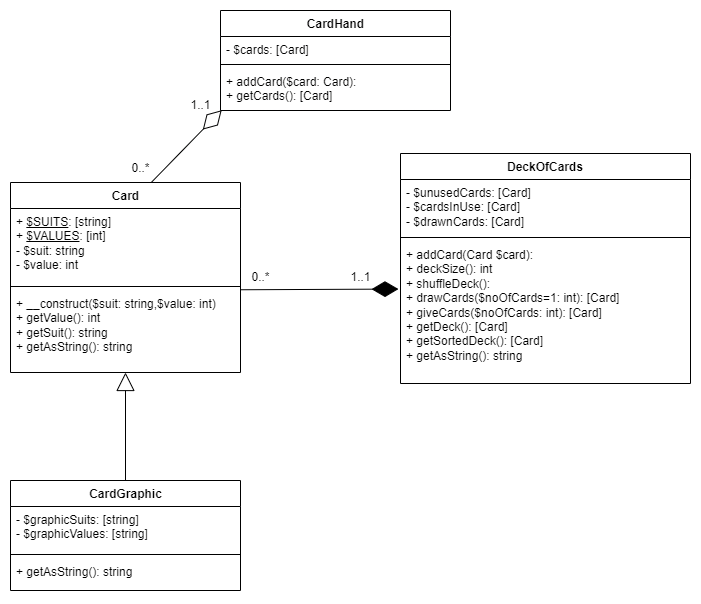

The diagram above was exported from draw.io. Its source (the exported page's mxGraphModel, read from the mxfile embedded in the PNG):
<mxGraphModel dx="1050" dy="549" grid="1" gridSize="10" guides="1" tooltips="1" connect="1" arrows="1" fold="1" page="1" pageScale="1" pageWidth="1169" pageHeight="826" background="none" math="0" shadow="0">
  <root>
    <mxCell id="0" />
    <mxCell id="1" parent="0" />
    <mxCell id="zr_ZiCQ-m__sdgTbAEym-41" value="Card" style="swimlane;fontStyle=1;align=center;verticalAlign=top;childLayout=stackLayout;horizontal=1;startSize=26;horizontalStack=0;resizeParent=1;resizeParentMax=0;resizeLast=0;collapsible=1;marginBottom=0;whiteSpace=wrap;html=1;spacingTop=0;spacing=2;spacingLeft=1;" parent="1" vertex="1">
      <mxGeometry x="310" y="222" width="230" height="190" as="geometry">
        <mxRectangle x="460" y="430" width="70" height="30" as="alternateBounds" />
      </mxGeometry>
    </mxCell>
    <mxCell id="zr_ZiCQ-m__sdgTbAEym-42" value="+ &lt;u&gt;$SUITS&lt;/u&gt;: [string]&lt;br&gt;+ &lt;u&gt;$VALUES&lt;/u&gt;: [int]&lt;br&gt;- $suit: string&lt;br&gt;- $value: int" style="text;strokeColor=none;fillColor=none;align=left;verticalAlign=top;spacingLeft=4;spacingRight=4;overflow=hidden;rotatable=0;points=[[0,0.5],[1,0.5]];portConstraint=eastwest;whiteSpace=wrap;html=1;spacing=2;spacingTop=0;" parent="zr_ZiCQ-m__sdgTbAEym-41" vertex="1">
      <mxGeometry y="26" width="230" height="74" as="geometry" />
    </mxCell>
    <mxCell id="zr_ZiCQ-m__sdgTbAEym-43" value="" style="line;strokeWidth=1;fillColor=none;align=left;verticalAlign=middle;spacingTop=-1;spacingLeft=3;spacingRight=3;rotatable=0;labelPosition=right;points=[];portConstraint=eastwest;strokeColor=inherit;" parent="zr_ZiCQ-m__sdgTbAEym-41" vertex="1">
      <mxGeometry y="100" width="230" height="8" as="geometry" />
    </mxCell>
    <mxCell id="zr_ZiCQ-m__sdgTbAEym-44" value="+ __construct($suit: string,$value: int)&lt;br&gt;+ getValue(): int&lt;br&gt;+ getSuit(): string&lt;br&gt;+ getAsString(): string" style="text;strokeColor=none;fillColor=none;align=left;verticalAlign=top;spacingLeft=4;spacingRight=4;overflow=hidden;rotatable=0;points=[[0,0.5],[1,0.5]];portConstraint=eastwest;whiteSpace=wrap;html=1;spacing=2;spacingTop=0;spacingBottom=0;" parent="zr_ZiCQ-m__sdgTbAEym-41" vertex="1">
      <mxGeometry y="108" width="230" height="82" as="geometry" />
    </mxCell>
    <mxCell id="zr_ZiCQ-m__sdgTbAEym-49" value="" style="endArrow=block;endSize=16;endFill=0;html=1;rounded=0;exitX=0.5;exitY=0;exitDx=0;exitDy=0;" parent="1" source="yTIHBYaNqjzXghGmNnvE-3" edge="1">
      <mxGeometry width="160" relative="1" as="geometry">
        <mxPoint x="425" y="512" as="sourcePoint" />
        <mxPoint x="425" y="412" as="targetPoint" />
      </mxGeometry>
    </mxCell>
    <mxCell id="zr_ZiCQ-m__sdgTbAEym-50" value="DeckOfCards" style="swimlane;fontStyle=1;align=center;verticalAlign=top;childLayout=stackLayout;horizontal=1;startSize=26;horizontalStack=0;resizeParent=1;resizeParentMax=0;resizeLast=0;collapsible=1;marginBottom=0;whiteSpace=wrap;html=1;" parent="1" vertex="1">
      <mxGeometry x="700" y="193" width="290" height="230" as="geometry">
        <mxRectangle x="460" y="430" width="70" height="30" as="alternateBounds" />
      </mxGeometry>
    </mxCell>
    <mxCell id="zr_ZiCQ-m__sdgTbAEym-51" value="- $unusedCards: [Card]&lt;br&gt;- $cardsInUse: [Card]&lt;br&gt;- $drawnCards: [Card]" style="text;strokeColor=none;fillColor=none;align=left;verticalAlign=top;spacingLeft=4;spacingRight=4;overflow=hidden;rotatable=0;points=[[0,0.5],[1,0.5]];portConstraint=eastwest;whiteSpace=wrap;html=1;" parent="zr_ZiCQ-m__sdgTbAEym-50" vertex="1">
      <mxGeometry y="26" width="290" height="54" as="geometry" />
    </mxCell>
    <mxCell id="zr_ZiCQ-m__sdgTbAEym-52" value="" style="line;strokeWidth=1;fillColor=none;align=left;verticalAlign=middle;spacingTop=-1;spacingLeft=3;spacingRight=3;rotatable=0;labelPosition=right;points=[];portConstraint=eastwest;strokeColor=inherit;" parent="zr_ZiCQ-m__sdgTbAEym-50" vertex="1">
      <mxGeometry y="80" width="290" height="8" as="geometry" />
    </mxCell>
    <mxCell id="zr_ZiCQ-m__sdgTbAEym-53" value="+ addCard(Card $card):&lt;br&gt;+ deckSize(): int&lt;br&gt;+ shuffleDeck():&lt;br&gt;+ drawCards($noOfCards=1: int): [Card]&lt;br&gt;+ giveCards($noOfCards: int): [Card]&lt;br&gt;+ getDeck(): [Card]&lt;br&gt;+ getSortedDeck(): [Card]&lt;br&gt;+ getAsString(): string" style="text;strokeColor=none;fillColor=none;align=left;verticalAlign=top;spacingLeft=4;spacingRight=4;overflow=hidden;rotatable=0;points=[[0,0.5],[1,0.5]];portConstraint=eastwest;whiteSpace=wrap;html=1;spacing=2;spacingTop=0;spacingBottom=0;" parent="zr_ZiCQ-m__sdgTbAEym-50" vertex="1">
      <mxGeometry y="88" width="290" height="142" as="geometry" />
    </mxCell>
    <mxCell id="zr_ZiCQ-m__sdgTbAEym-65" value="0..*" style="text;html=1;align=center;verticalAlign=middle;resizable=0;points=[];autosize=1;strokeColor=none;fillColor=none;" parent="1" vertex="1">
      <mxGeometry x="540" y="302" width="40" height="30" as="geometry" />
    </mxCell>
    <mxCell id="zr_ZiCQ-m__sdgTbAEym-66" value="1..1" style="text;html=1;align=center;verticalAlign=middle;resizable=0;points=[];autosize=1;strokeColor=none;fillColor=none;" parent="1" vertex="1">
      <mxGeometry x="480" y="130" width="40" height="30" as="geometry" />
    </mxCell>
    <mxCell id="HJRswXelfbte7uATKADY-2" value="" style="endArrow=diamondThin;endFill=1;endSize=24;html=1;rounded=0;entryX=-0.007;entryY=0.335;entryDx=0;entryDy=0;entryPerimeter=0;exitX=1.001;exitY=-0.009;exitDx=0;exitDy=0;exitPerimeter=0;" parent="1" source="zr_ZiCQ-m__sdgTbAEym-44" target="zr_ZiCQ-m__sdgTbAEym-53" edge="1">
      <mxGeometry width="160" relative="1" as="geometry">
        <mxPoint x="590" y="360" as="sourcePoint" />
        <mxPoint x="690" y="380" as="targetPoint" />
      </mxGeometry>
    </mxCell>
    <mxCell id="7rAOuR-3cpDCOgr9kmE5-1" value="CardHand" style="swimlane;fontStyle=1;align=center;verticalAlign=top;childLayout=stackLayout;horizontal=1;startSize=26;horizontalStack=0;resizeParent=1;resizeParentMax=0;resizeLast=0;collapsible=1;marginBottom=0;whiteSpace=wrap;html=1;spacingTop=0;spacing=2;spacingLeft=1;" parent="1" vertex="1">
      <mxGeometry x="520" y="50" width="230" height="100" as="geometry">
        <mxRectangle x="460" y="430" width="70" height="30" as="alternateBounds" />
      </mxGeometry>
    </mxCell>
    <mxCell id="7rAOuR-3cpDCOgr9kmE5-2" value="- $cards: [Card]&lt;br&gt;" style="text;strokeColor=none;fillColor=none;align=left;verticalAlign=top;spacingLeft=4;spacingRight=4;overflow=hidden;rotatable=0;points=[[0,0.5],[1,0.5]];portConstraint=eastwest;whiteSpace=wrap;html=1;spacing=2;spacingTop=0;" parent="7rAOuR-3cpDCOgr9kmE5-1" vertex="1">
      <mxGeometry y="26" width="230" height="24" as="geometry" />
    </mxCell>
    <mxCell id="7rAOuR-3cpDCOgr9kmE5-3" value="" style="line;strokeWidth=1;fillColor=none;align=left;verticalAlign=middle;spacingTop=-1;spacingLeft=3;spacingRight=3;rotatable=0;labelPosition=right;points=[];portConstraint=eastwest;strokeColor=inherit;" parent="7rAOuR-3cpDCOgr9kmE5-1" vertex="1">
      <mxGeometry y="50" width="230" height="8" as="geometry" />
    </mxCell>
    <mxCell id="7rAOuR-3cpDCOgr9kmE5-4" value="+ addCard($card: Card):&lt;br&gt;+ getCards(): [Card]" style="text;strokeColor=none;fillColor=none;align=left;verticalAlign=top;spacingLeft=4;spacingRight=4;overflow=hidden;rotatable=0;points=[[0,0.5],[1,0.5]];portConstraint=eastwest;whiteSpace=wrap;html=1;spacing=2;spacingTop=0;spacingBottom=0;" parent="7rAOuR-3cpDCOgr9kmE5-1" vertex="1">
      <mxGeometry y="58" width="230" height="42" as="geometry" />
    </mxCell>
    <mxCell id="7rAOuR-3cpDCOgr9kmE5-5" value="" style="endArrow=diamondThin;endFill=0;endSize=24;html=1;rounded=0;exitX=0.612;exitY=0;exitDx=0;exitDy=0;exitPerimeter=0;entryX=0.005;entryY=0.994;entryDx=0;entryDy=0;entryPerimeter=0;" parent="1" source="zr_ZiCQ-m__sdgTbAEym-41" target="7rAOuR-3cpDCOgr9kmE5-4" edge="1">
      <mxGeometry width="160" relative="1" as="geometry">
        <mxPoint x="430" y="300" as="sourcePoint" />
        <mxPoint x="510" y="180" as="targetPoint" />
      </mxGeometry>
    </mxCell>
    <mxCell id="7rAOuR-3cpDCOgr9kmE5-6" value="0..*" style="text;html=1;align=center;verticalAlign=middle;resizable=0;points=[];autosize=1;strokeColor=none;fillColor=none;" parent="1" vertex="1">
      <mxGeometry x="420" y="193" width="40" height="30" as="geometry" />
    </mxCell>
    <mxCell id="7rAOuR-3cpDCOgr9kmE5-7" value="1..1" style="text;html=1;align=center;verticalAlign=middle;resizable=0;points=[];autosize=1;strokeColor=none;fillColor=none;" parent="1" vertex="1">
      <mxGeometry x="640" y="302" width="40" height="30" as="geometry" />
    </mxCell>
    <mxCell id="yTIHBYaNqjzXghGmNnvE-3" value="CardGraphic" style="swimlane;fontStyle=1;align=center;verticalAlign=top;childLayout=stackLayout;horizontal=1;startSize=26;horizontalStack=0;resizeParent=1;resizeParentMax=0;resizeLast=0;collapsible=1;marginBottom=0;whiteSpace=wrap;html=1;spacingTop=0;spacing=2;spacingLeft=1;" vertex="1" parent="1">
      <mxGeometry x="310" y="520" width="230" height="110" as="geometry">
        <mxRectangle x="460" y="430" width="70" height="30" as="alternateBounds" />
      </mxGeometry>
    </mxCell>
    <mxCell id="yTIHBYaNqjzXghGmNnvE-4" value="- $graphicSuits: [string]&lt;br&gt;- $graphicValues: [string]" style="text;strokeColor=none;fillColor=none;align=left;verticalAlign=top;spacingLeft=4;spacingRight=4;overflow=hidden;rotatable=0;points=[[0,0.5],[1,0.5]];portConstraint=eastwest;whiteSpace=wrap;html=1;spacing=2;spacingTop=0;" vertex="1" parent="yTIHBYaNqjzXghGmNnvE-3">
      <mxGeometry y="26" width="230" height="44" as="geometry" />
    </mxCell>
    <mxCell id="yTIHBYaNqjzXghGmNnvE-5" value="" style="line;strokeWidth=1;fillColor=none;align=left;verticalAlign=middle;spacingTop=-1;spacingLeft=3;spacingRight=3;rotatable=0;labelPosition=right;points=[];portConstraint=eastwest;strokeColor=inherit;" vertex="1" parent="yTIHBYaNqjzXghGmNnvE-3">
      <mxGeometry y="70" width="230" height="8" as="geometry" />
    </mxCell>
    <mxCell id="yTIHBYaNqjzXghGmNnvE-6" value="+ getAsString(): string" style="text;strokeColor=none;fillColor=none;align=left;verticalAlign=top;spacingLeft=4;spacingRight=4;overflow=hidden;rotatable=0;points=[[0,0.5],[1,0.5]];portConstraint=eastwest;whiteSpace=wrap;html=1;spacing=2;spacingTop=0;spacingBottom=0;" vertex="1" parent="yTIHBYaNqjzXghGmNnvE-3">
      <mxGeometry y="78" width="230" height="32" as="geometry" />
    </mxCell>
  </root>
</mxGraphModel>